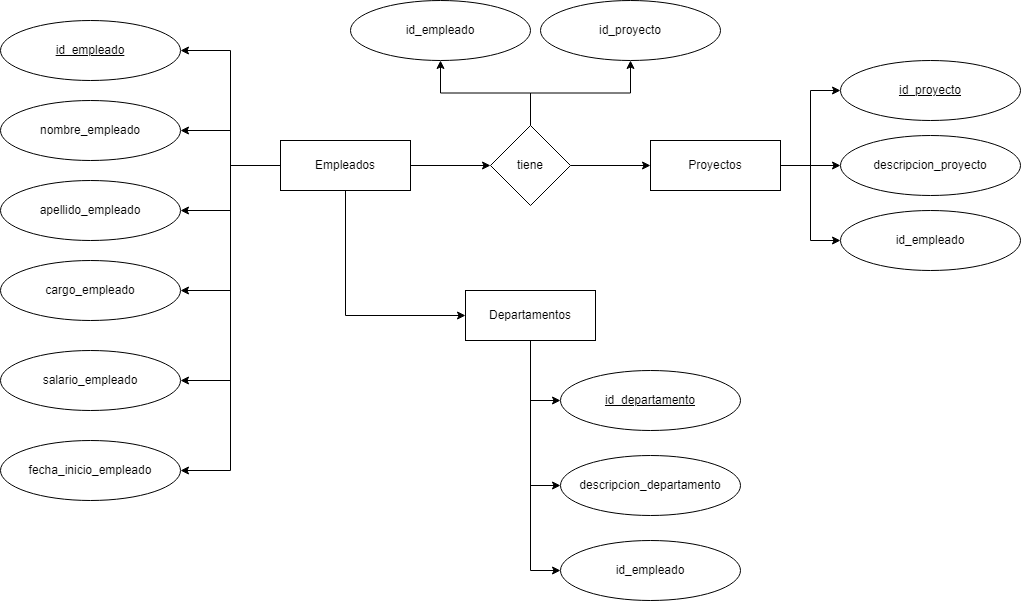

The diagram above was exported from draw.io. Its source (the exported page's mxGraphModel, read from the mxfile embedded in the PNG):
<mxGraphModel dx="1674" dy="780" grid="1" gridSize="10" guides="1" tooltips="1" connect="1" arrows="1" fold="1" page="1" pageScale="1" pageWidth="827" pageHeight="1169" math="0" shadow="0">
  <root>
    <mxCell id="0" />
    <mxCell id="1" parent="0" />
    <mxCell id="GDGVNyBhNyl0rCipfGiW-11" style="edgeStyle=orthogonalEdgeStyle;rounded=0;orthogonalLoop=1;jettySize=auto;html=1;entryX=1;entryY=0.5;entryDx=0;entryDy=0;" parent="1" source="GDGVNyBhNyl0rCipfGiW-1" target="GDGVNyBhNyl0rCipfGiW-5" edge="1">
      <mxGeometry relative="1" as="geometry" />
    </mxCell>
    <mxCell id="GDGVNyBhNyl0rCipfGiW-12" style="edgeStyle=orthogonalEdgeStyle;rounded=0;orthogonalLoop=1;jettySize=auto;html=1;entryX=1;entryY=0.5;entryDx=0;entryDy=0;" parent="1" source="GDGVNyBhNyl0rCipfGiW-1" target="GDGVNyBhNyl0rCipfGiW-6" edge="1">
      <mxGeometry relative="1" as="geometry" />
    </mxCell>
    <mxCell id="GDGVNyBhNyl0rCipfGiW-13" style="edgeStyle=orthogonalEdgeStyle;rounded=0;orthogonalLoop=1;jettySize=auto;html=1;entryX=1;entryY=0.5;entryDx=0;entryDy=0;" parent="1" source="GDGVNyBhNyl0rCipfGiW-1" target="GDGVNyBhNyl0rCipfGiW-7" edge="1">
      <mxGeometry relative="1" as="geometry" />
    </mxCell>
    <mxCell id="GDGVNyBhNyl0rCipfGiW-14" style="edgeStyle=orthogonalEdgeStyle;rounded=0;orthogonalLoop=1;jettySize=auto;html=1;entryX=1;entryY=0.5;entryDx=0;entryDy=0;" parent="1" source="GDGVNyBhNyl0rCipfGiW-1" target="GDGVNyBhNyl0rCipfGiW-8" edge="1">
      <mxGeometry relative="1" as="geometry" />
    </mxCell>
    <mxCell id="GDGVNyBhNyl0rCipfGiW-15" style="edgeStyle=orthogonalEdgeStyle;rounded=0;orthogonalLoop=1;jettySize=auto;html=1;entryX=1;entryY=0.5;entryDx=0;entryDy=0;" parent="1" source="GDGVNyBhNyl0rCipfGiW-1" target="GDGVNyBhNyl0rCipfGiW-9" edge="1">
      <mxGeometry relative="1" as="geometry" />
    </mxCell>
    <mxCell id="GDGVNyBhNyl0rCipfGiW-16" style="edgeStyle=orthogonalEdgeStyle;rounded=0;orthogonalLoop=1;jettySize=auto;html=1;entryX=1;entryY=0.5;entryDx=0;entryDy=0;" parent="1" source="GDGVNyBhNyl0rCipfGiW-1" target="GDGVNyBhNyl0rCipfGiW-4" edge="1">
      <mxGeometry relative="1" as="geometry" />
    </mxCell>
    <mxCell id="GDGVNyBhNyl0rCipfGiW-18" style="edgeStyle=orthogonalEdgeStyle;rounded=0;orthogonalLoop=1;jettySize=auto;html=1;entryX=0;entryY=0.5;entryDx=0;entryDy=0;exitX=0.5;exitY=1;exitDx=0;exitDy=0;" parent="1" source="GDGVNyBhNyl0rCipfGiW-1" target="GDGVNyBhNyl0rCipfGiW-2" edge="1">
      <mxGeometry relative="1" as="geometry" />
    </mxCell>
    <mxCell id="GDGVNyBhNyl0rCipfGiW-19" style="edgeStyle=orthogonalEdgeStyle;rounded=0;orthogonalLoop=1;jettySize=auto;html=1;entryX=0;entryY=0.5;entryDx=0;entryDy=0;" parent="1" source="GDGVNyBhNyl0rCipfGiW-1" target="GDGVNyBhNyl0rCipfGiW-17" edge="1">
      <mxGeometry relative="1" as="geometry" />
    </mxCell>
    <mxCell id="GDGVNyBhNyl0rCipfGiW-1" value="Empleados" style="rounded=0;whiteSpace=wrap;html=1;" parent="1" vertex="1">
      <mxGeometry x="520" y="250" width="130" height="50" as="geometry" />
    </mxCell>
    <mxCell id="GDGVNyBhNyl0rCipfGiW-24" style="edgeStyle=orthogonalEdgeStyle;rounded=0;orthogonalLoop=1;jettySize=auto;html=1;entryX=0;entryY=0.5;entryDx=0;entryDy=0;" parent="1" source="GDGVNyBhNyl0rCipfGiW-2" target="GDGVNyBhNyl0rCipfGiW-21" edge="1">
      <mxGeometry relative="1" as="geometry" />
    </mxCell>
    <mxCell id="GDGVNyBhNyl0rCipfGiW-25" style="edgeStyle=orthogonalEdgeStyle;rounded=0;orthogonalLoop=1;jettySize=auto;html=1;entryX=0;entryY=0.5;entryDx=0;entryDy=0;" parent="1" source="GDGVNyBhNyl0rCipfGiW-2" target="GDGVNyBhNyl0rCipfGiW-22" edge="1">
      <mxGeometry relative="1" as="geometry" />
    </mxCell>
    <mxCell id="GDGVNyBhNyl0rCipfGiW-26" style="edgeStyle=orthogonalEdgeStyle;rounded=0;orthogonalLoop=1;jettySize=auto;html=1;entryX=0;entryY=0.5;entryDx=0;entryDy=0;" parent="1" source="GDGVNyBhNyl0rCipfGiW-2" target="GDGVNyBhNyl0rCipfGiW-23" edge="1">
      <mxGeometry relative="1" as="geometry" />
    </mxCell>
    <mxCell id="GDGVNyBhNyl0rCipfGiW-2" value="Departamentos" style="rounded=0;whiteSpace=wrap;html=1;" parent="1" vertex="1">
      <mxGeometry x="705" y="400" width="130" height="50" as="geometry" />
    </mxCell>
    <mxCell id="GDGVNyBhNyl0rCipfGiW-30" style="edgeStyle=orthogonalEdgeStyle;rounded=0;orthogonalLoop=1;jettySize=auto;html=1;entryX=0;entryY=0.5;entryDx=0;entryDy=0;" parent="1" source="GDGVNyBhNyl0rCipfGiW-3" target="GDGVNyBhNyl0rCipfGiW-27" edge="1">
      <mxGeometry relative="1" as="geometry" />
    </mxCell>
    <mxCell id="GDGVNyBhNyl0rCipfGiW-31" style="edgeStyle=orthogonalEdgeStyle;rounded=0;orthogonalLoop=1;jettySize=auto;html=1;entryX=0;entryY=0.5;entryDx=0;entryDy=0;" parent="1" source="GDGVNyBhNyl0rCipfGiW-3" target="GDGVNyBhNyl0rCipfGiW-28" edge="1">
      <mxGeometry relative="1" as="geometry" />
    </mxCell>
    <mxCell id="GDGVNyBhNyl0rCipfGiW-32" style="edgeStyle=orthogonalEdgeStyle;rounded=0;orthogonalLoop=1;jettySize=auto;html=1;entryX=0;entryY=0.5;entryDx=0;entryDy=0;" parent="1" source="GDGVNyBhNyl0rCipfGiW-3" target="GDGVNyBhNyl0rCipfGiW-29" edge="1">
      <mxGeometry relative="1" as="geometry" />
    </mxCell>
    <mxCell id="GDGVNyBhNyl0rCipfGiW-3" value="Proyectos" style="rounded=0;whiteSpace=wrap;html=1;" parent="1" vertex="1">
      <mxGeometry x="890" y="250" width="130" height="50" as="geometry" />
    </mxCell>
    <mxCell id="GDGVNyBhNyl0rCipfGiW-4" value="&lt;u&gt;id_empleado&lt;/u&gt;" style="ellipse;whiteSpace=wrap;html=1;" parent="1" vertex="1">
      <mxGeometry x="240" y="130" width="180" height="60" as="geometry" />
    </mxCell>
    <mxCell id="GDGVNyBhNyl0rCipfGiW-5" value="nombre_empleado" style="ellipse;whiteSpace=wrap;html=1;" parent="1" vertex="1">
      <mxGeometry x="240" y="210" width="180" height="60" as="geometry" />
    </mxCell>
    <mxCell id="GDGVNyBhNyl0rCipfGiW-6" value="apellido_empleado" style="ellipse;whiteSpace=wrap;html=1;" parent="1" vertex="1">
      <mxGeometry x="240" y="290" width="180" height="60" as="geometry" />
    </mxCell>
    <mxCell id="GDGVNyBhNyl0rCipfGiW-7" value="cargo_empleado" style="ellipse;whiteSpace=wrap;html=1;" parent="1" vertex="1">
      <mxGeometry x="240" y="370" width="180" height="60" as="geometry" />
    </mxCell>
    <mxCell id="GDGVNyBhNyl0rCipfGiW-8" value="salario_empleado" style="ellipse;whiteSpace=wrap;html=1;" parent="1" vertex="1">
      <mxGeometry x="240" y="460" width="180" height="60" as="geometry" />
    </mxCell>
    <mxCell id="GDGVNyBhNyl0rCipfGiW-9" value="fecha_inicio_empleado" style="ellipse;whiteSpace=wrap;html=1;" parent="1" vertex="1">
      <mxGeometry x="240" y="550" width="180" height="60" as="geometry" />
    </mxCell>
    <mxCell id="GDGVNyBhNyl0rCipfGiW-20" style="edgeStyle=orthogonalEdgeStyle;rounded=0;orthogonalLoop=1;jettySize=auto;html=1;entryX=0;entryY=0.5;entryDx=0;entryDy=0;" parent="1" source="GDGVNyBhNyl0rCipfGiW-17" target="GDGVNyBhNyl0rCipfGiW-3" edge="1">
      <mxGeometry relative="1" as="geometry" />
    </mxCell>
    <mxCell id="GDGVNyBhNyl0rCipfGiW-36" style="edgeStyle=orthogonalEdgeStyle;rounded=0;orthogonalLoop=1;jettySize=auto;html=1;entryX=0.5;entryY=1;entryDx=0;entryDy=0;" parent="1" source="GDGVNyBhNyl0rCipfGiW-17" target="GDGVNyBhNyl0rCipfGiW-34" edge="1">
      <mxGeometry relative="1" as="geometry" />
    </mxCell>
    <mxCell id="GDGVNyBhNyl0rCipfGiW-37" style="edgeStyle=orthogonalEdgeStyle;rounded=0;orthogonalLoop=1;jettySize=auto;html=1;entryX=0.5;entryY=1;entryDx=0;entryDy=0;" parent="1" source="GDGVNyBhNyl0rCipfGiW-17" target="GDGVNyBhNyl0rCipfGiW-33" edge="1">
      <mxGeometry relative="1" as="geometry" />
    </mxCell>
    <mxCell id="GDGVNyBhNyl0rCipfGiW-17" value="tiene" style="rhombus;whiteSpace=wrap;html=1;" parent="1" vertex="1">
      <mxGeometry x="730" y="235" width="80" height="80" as="geometry" />
    </mxCell>
    <mxCell id="GDGVNyBhNyl0rCipfGiW-21" value="&lt;u&gt;id_departamento&lt;/u&gt;" style="ellipse;whiteSpace=wrap;html=1;" parent="1" vertex="1">
      <mxGeometry x="800" y="480" width="180" height="60" as="geometry" />
    </mxCell>
    <mxCell id="GDGVNyBhNyl0rCipfGiW-22" value="descripcion_departamento" style="ellipse;whiteSpace=wrap;html=1;" parent="1" vertex="1">
      <mxGeometry x="800" y="565" width="180" height="60" as="geometry" />
    </mxCell>
    <mxCell id="GDGVNyBhNyl0rCipfGiW-23" value="id_empleado" style="ellipse;whiteSpace=wrap;html=1;" parent="1" vertex="1">
      <mxGeometry x="800" y="650" width="180" height="60" as="geometry" />
    </mxCell>
    <mxCell id="GDGVNyBhNyl0rCipfGiW-27" value="&lt;u&gt;id_proyecto&lt;/u&gt;" style="ellipse;whiteSpace=wrap;html=1;" parent="1" vertex="1">
      <mxGeometry x="1080" y="170" width="180" height="60" as="geometry" />
    </mxCell>
    <mxCell id="GDGVNyBhNyl0rCipfGiW-28" value="descripcion_proyecto" style="ellipse;whiteSpace=wrap;html=1;" parent="1" vertex="1">
      <mxGeometry x="1080" y="245" width="180" height="60" as="geometry" />
    </mxCell>
    <mxCell id="GDGVNyBhNyl0rCipfGiW-29" value="id_empleado" style="ellipse;whiteSpace=wrap;html=1;" parent="1" vertex="1">
      <mxGeometry x="1080" y="320" width="180" height="60" as="geometry" />
    </mxCell>
    <mxCell id="GDGVNyBhNyl0rCipfGiW-33" value="id_empleado" style="ellipse;whiteSpace=wrap;html=1;" parent="1" vertex="1">
      <mxGeometry x="590" y="110" width="180" height="60" as="geometry" />
    </mxCell>
    <mxCell id="GDGVNyBhNyl0rCipfGiW-34" value="id_proyecto" style="ellipse;whiteSpace=wrap;html=1;" parent="1" vertex="1">
      <mxGeometry x="780" y="110" width="180" height="60" as="geometry" />
    </mxCell>
  </root>
</mxGraphModel>